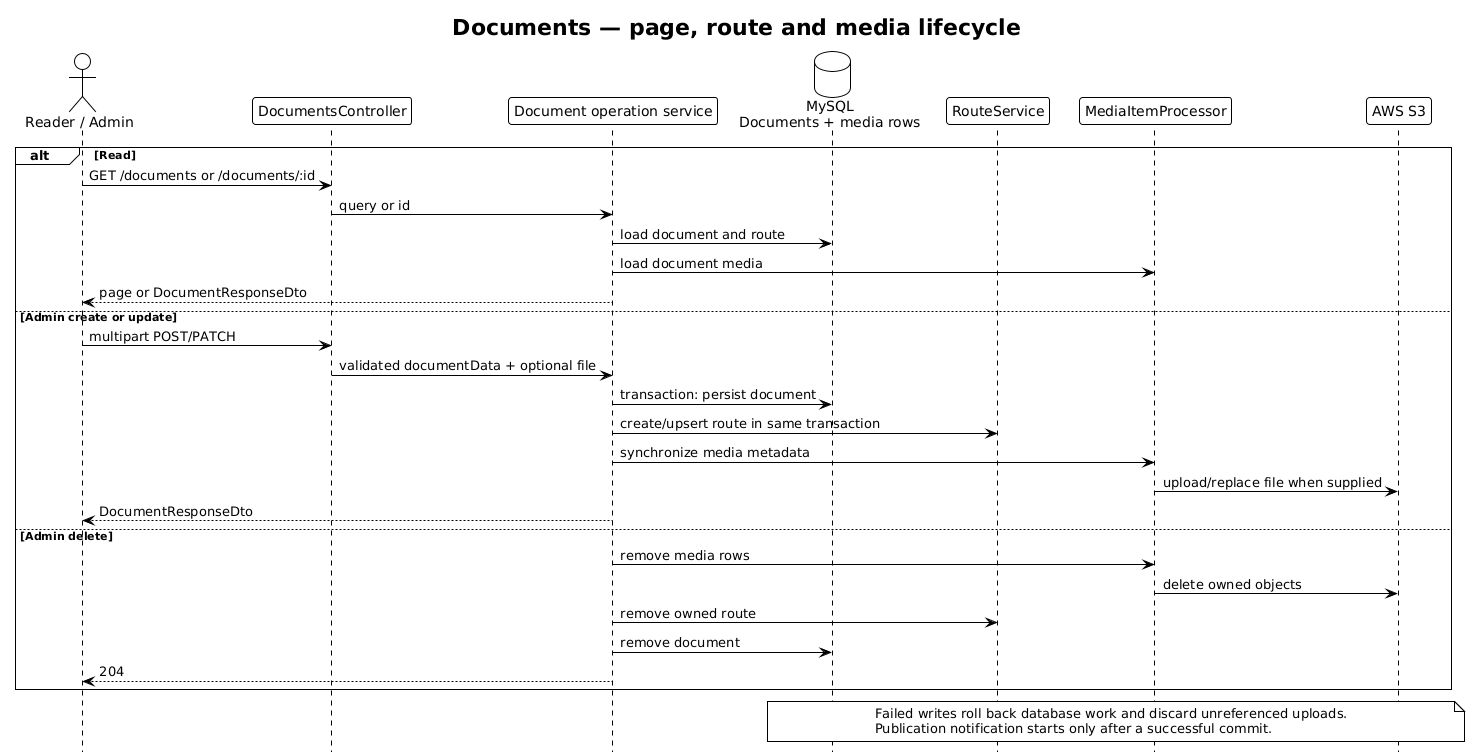

The diagram above was rendered by PlantUML. Its source (embedded in the PNG):
@startuml Documents Flow - Clubinho NIB API
!theme plain
hide footbox
title Documents — page, route and media lifecycle

actor "Reader / Admin" as Client
participant DocumentsController as Controller
participant "Document operation service" as Service
database "MySQL\nDocuments + media rows" as Repository
participant RouteService as Route
participant MediaItemProcessor as Media
participant "AWS S3" as S3

alt Read
  Client -> Controller : GET /documents or /documents/:id
  Controller -> Service : query or id
  Service -> Repository : load document and route
  Service -> Media : load document media
  Service --> Client : page or DocumentResponseDto
else Admin create or update
  Client -> Controller : multipart POST/PATCH
  Controller -> Service : validated documentData + optional file
  Service -> Repository : transaction: persist document
  Service -> Route : create/upsert route in same transaction
  Service -> Media : synchronize media metadata
  Media -> S3 : upload/replace file when supplied
  Service --> Client : DocumentResponseDto
else Admin delete
  Service -> Media : remove media rows
  Media -> S3 : delete owned objects
  Service -> Route : remove owned route
  Service -> Repository : remove document
  Service --> Client : 204
end

note over Repository, S3
  Failed writes roll back database work and discard unreferenced uploads.
  Publication notification starts only after a successful commit.
end note
@enduml